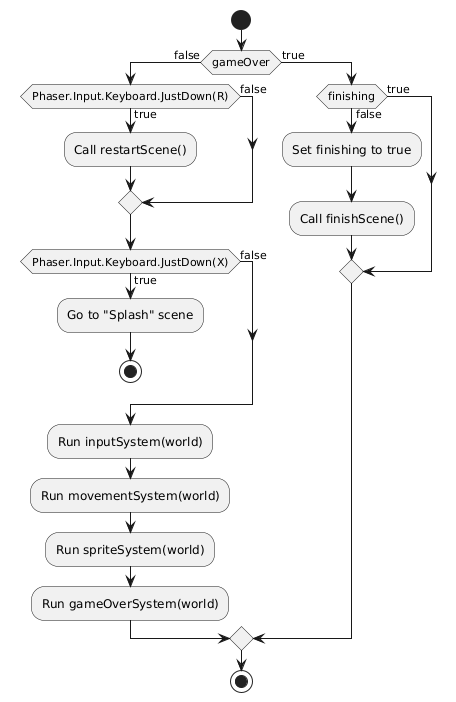

The diagram above was rendered by PlantUML. Its source (embedded in the PNG):
@startuml
start

if (gameOver) then (false)
  if (Phaser.Input.Keyboard.JustDown(R)) then (true)
    :Call restartScene();
  else (false)
  endif

  if (Phaser.Input.Keyboard.JustDown(X)) then (true)
    :Go to "Splash" scene;
    stop
  else (false)  
  endif
   
  :Run inputSystem(world);
  :Run movementSystem(world);
  :Run spriteSystem(world);
  :Run gameOverSystem(world);

else (true)
  if (finishing) then (false)
    :Set finishing to true;
    :Call finishScene();
  else (true)
  endif
endif

stop
@enduml